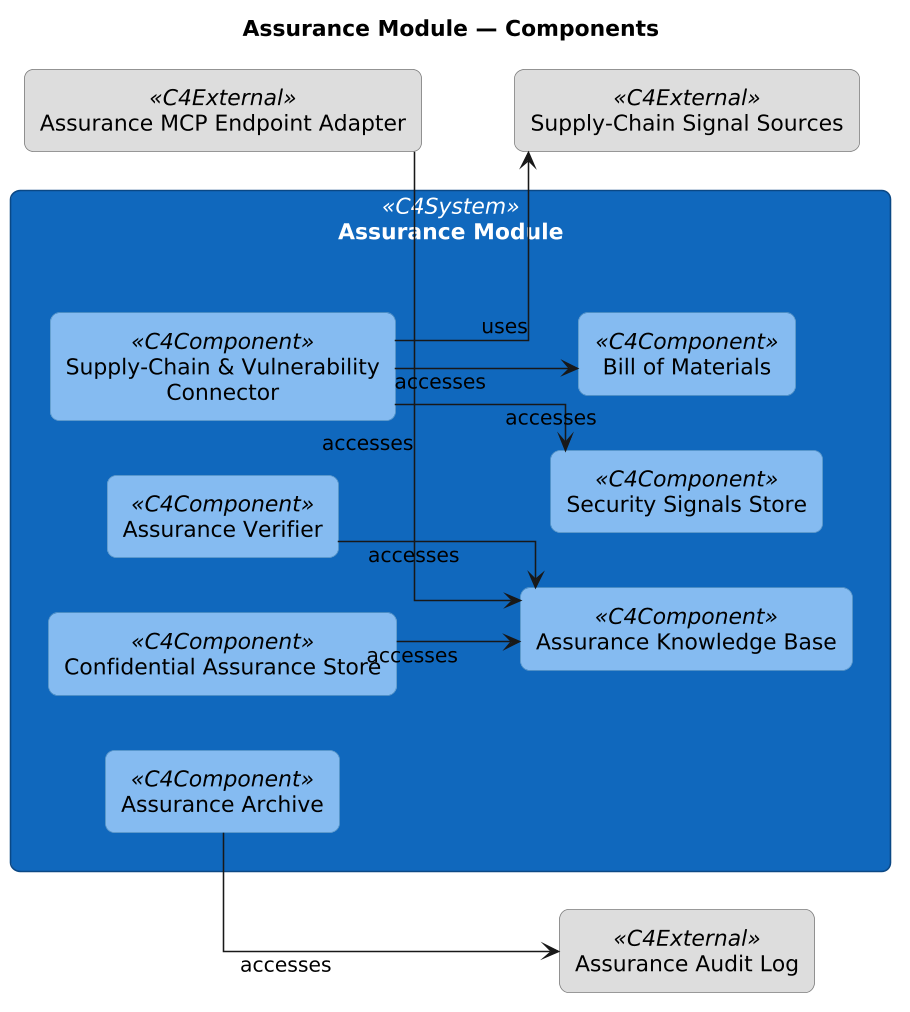

The diagram above was rendered by PlantUML. Its source (embedded in the PNG):
@startuml
skinparamlocked dpi 150
left to right direction
skinparam shadowing false
skinparam linetype ortho
skinparam defaultTextAlignment center
skinparam wrapWidth 240
skinparam maxMessageSize 240
skinparam rectangle {
  RoundCorner 12
  Padding 10
}
skinparam actor {
  BackgroundColor #08427b
  BorderColor #052e56
  FontColor white
}
skinparam rectangle<<C4System>> {
  BackgroundColor #1168bd
  BorderColor #0b4884
  FontColor white
}
skinparam rectangle<<C4Container>> {
  BackgroundColor #438dd5
  BorderColor #2f6da6
  FontColor white
}
skinparam rectangle<<C4Component>> {
  BackgroundColor #85bbf0
  BorderColor #5e98c8
  FontColor black
}
skinparam rectangle<<C4External>> {
  BackgroundColor #dddddd
  BorderColor #777777
  FontColor black
}

title Assurance Module — Components

rectangle "Assurance Module" <<C4System>> as GRP_rW_2nX {
  rectangle "Confidential Assurance Store" <<C4Component>> as APP_E0fzqZ
  rectangle "Assurance Archive" <<C4Component>> as APP_GnsLC8
  rectangle "Assurance Verifier" <<C4Component>> as APP_XFD85E
  rectangle "Supply-Chain & Vulnerability Connector" <<C4Component>> as APP_e2zPs6
  rectangle "Assurance Knowledge Base" <<C4Component>> as DOB_ApaPcg
  rectangle "Bill of Materials" <<C4Component>> as DOB_dRnK_o
  rectangle "Security Signals Store" <<C4Component>> as DOB_p04R7k
  APP_E0fzqZ -[hidden]right- APP_GnsLC8
  APP_GnsLC8 -[hidden]right- APP_XFD85E
  APP_XFD85E -[hidden]right- APP_e2zPs6
  APP_e2zPs6 -[hidden]right- DOB_ApaPcg
  DOB_ApaPcg -[hidden]right- DOB_dRnK_o
  DOB_dRnK_o -[hidden]right- DOB_p04R7k

}

rectangle "Assurance MCP Endpoint Adapter" <<C4External>> as APP_m_U5S1
rectangle "Supply-Chain Signal Sources" <<C4External>> as APP_JqIBPJ
rectangle "Assurance Audit Log" <<C4External>> as DOB_H_xFye

GRP_rW_2nX -[hidden]right- APP_m_U5S1
APP_m_U5S1 -[hidden]right- APP_JqIBPJ
APP_JqIBPJ -[hidden]right- DOB_H_xFye


APP_m_U5S1 --> DOB_ApaPcg : accesses
APP_E0fzqZ --> DOB_ApaPcg : accesses
APP_GnsLC8 --> DOB_H_xFye : accesses
APP_XFD85E --> DOB_ApaPcg : accesses
APP_e2zPs6 --> DOB_dRnK_o : accesses
APP_e2zPs6 --> DOB_p04R7k : accesses
APP_e2zPs6 --> APP_JqIBPJ : uses
@enduml